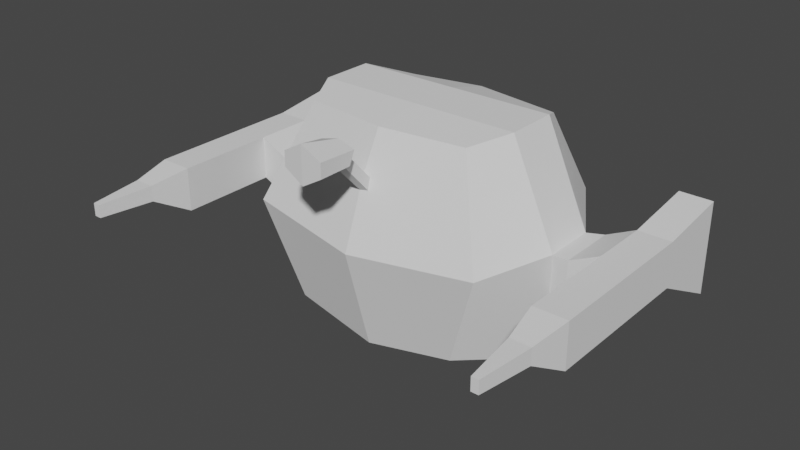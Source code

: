 # Source: KillerDrone.blend  (saved by Blender 2.80.75; exported with 4.5.12 LTS)
import bpy
from mathutils import Matrix  # noqa: F401  (used for matrix-valued properties, if any)

bpy.ops.wm.read_factory_settings(use_empty=True)
scene = bpy.context.scene
scene.name = 'Scene'

# ---- collections
col_collection = bpy.data.collections.new('Collection'); scene.collection.children.link(col_collection)

# ---- materials (node trees are filled in below, after node groups)
mat_material_001 = bpy.data.materials.new('Material.001')
mat_material_001.use_transparent_shadow = False

# ---- material node trees

# ---- world
world_world = bpy.data.worlds.new('World'); scene.world = world_world
world_world.use_nodes = True; world_world.node_tree.nodes.clear()
_N = world_world.node_tree.nodes; _L = world_world.node_tree.links
n0 = _N.new('ShaderNodeOutputWorld'); n0.name = 'World Output'; n0.location = (300, 300)
n1 = _N.new('ShaderNodeBackground'); n1.name = 'Background'; n1.location = (10, 300)
n1.inputs[0].default_value = (0.05088, 0.05088, 0.05088, 1.0)
_L.new(n1.outputs[0], n0.inputs[0])
n0.is_active_output = True
world_world.color = (0.05088, 0.05088, 0.05088)
world_world.use_sun_shadow = False
world_world.sun_shadow_jitter_overblur = 0.0

# ---- meshes
me_cube_001 = bpy.data.meshes.new('Cube.001')
me_cube_001.from_pydata([(0.5461, -0.5388, -0.5044), (0.5261, -0.4172, 0.7051), (0.4982, 0.5028, -0.486), (0.4998, 0.4387, 0.633), (0.6262, 0.6459, 0.1293), (0.7556, -0.6365, 0.1028), (0.7961, -0.1739, -0.5699), (0.7961, 0.1543, -0.5699), (0.6484, 0.1543, 0.7441), (0.6484, -0.1739, 0.7441), (0.9254, 0.1543, -0.1139), (0.9254, -0.1739, -0.1139), (0.9254, 0.1543, 0.1293), (0.9254, -0.1739, 0.1293), (1.027, 0.1859, -0.1377), (1.027, -0.1859, -0.1377), (1.027, 0.1859, 0.1377), (1.027, -0.1859, 0.1377), (0.0, 0.5458, -0.572), (0.0, 0.4387, 0.6719), (0.0, -0.5818, -0.5941), (0.0, -0.4824, 0.7059), (0.0, -0.7637, 0.05654), (0.0, 0.7728, 0.1293), (0.0, 0.1543, 0.7441), (0.0, -0.1739, 0.7441), (0.0, 0.1543, -0.6888), (0.0, -0.1739, -0.6888), (1.21, 0.1859, -0.04903), (1.21, -0.1859, -0.04903), (1.21, 0.1859, 0.2264), (1.21, -0.1859, 0.2264), (1.416, 0.1859, -0.04903), (1.416, -0.1859, -0.04903), (1.416, 0.1859, 0.2264), (1.416, -0.1859, 0.2264), (1.21, -0.8049, 0.2264), (1.21, -0.8049, -0.04903), (1.416, -0.8049, 0.2264), (1.416, -0.8049, -0.04903), (1.21, 0.6393, 0.2888), (1.21, 0.6393, -0.2888), (1.416, 0.6393, 0.2888), (1.416, 0.6393, -0.2888), (1.291, -1.383, 0.1776), (1.291, -1.383, 0.09805), (1.335, -1.383, 0.1776), (1.335, -1.383, 0.09805), (1.25, -1.045, 0.1871), (1.376, -1.045, 0.1871), (1.376, -1.045, 0.08858), (1.25, -1.045, 0.08858), (0.04721, -0.6092, 0.4697), (0.04461, -0.6212, 0.3961), (0.0, -0.7941, 0.7377), (0.0, -0.6361, 0.3936), (0.0, -0.6062, 0.4698), (0.0, -0.8551, 0.5832), (0.1124, -0.7963, 0.7082), (0.1125, -0.834, 0.6291), (0.0, -1.06, 0.7951), (0.0, -1.059, 0.5639), (0.1229, -1.054, 0.7253), (0.1231, -1.054, 0.6355), (0.0, -0.7927, 0.6781), (0.05013, -0.8307, 0.6222), (0.0, -0.846, 0.616), (0.05655, -0.7939, 0.6641)], [], [(23, 19, 3, 4), (13, 9, 1, 5), (20, 0, 5, 22), (23, 4, 2, 18), (7, 2, 4, 12, 10), (13, 11, 15, 17), (7, 10, 11, 6), (4, 3, 8, 12), (12, 8, 9, 13), (17, 15, 29, 31), (12, 13, 17, 16), (11, 10, 14, 15), (10, 12, 16, 14), (8, 24, 25, 9), (3, 19, 24, 8), (13, 5, 0, 6, 11), (9, 25, 21, 1), (31, 29, 37, 36), (16, 17, 31, 30), (14, 16, 30, 28), (15, 14, 28, 29), (32, 34, 35, 33), (30, 31, 35, 34), (30, 34, 42, 40), (29, 28, 32, 33), (49, 48, 44, 46), (29, 33, 39, 37), (35, 31, 36, 38), (33, 35, 38, 39), (41, 40, 42, 43), (34, 32, 43, 42), (32, 28, 41, 43), (28, 30, 40, 41), (44, 45, 47, 46), (50, 49, 46, 47), (51, 50, 47, 45), (48, 51, 45, 44), (36, 37, 51, 48), (37, 39, 50, 51), (39, 38, 49, 50), (38, 36, 48, 49), (66, 65, 59, 57), (5, 1, 21, 56, 52, 53, 55, 22), (58, 54, 60, 62), (67, 64, 54, 58), (65, 67, 58, 59), (63, 62, 60, 61), (59, 58, 62, 63), (57, 59, 63, 61), (6, 27, 26, 7), (7, 26, 18, 2), (20, 27, 6, 0), (53, 52, 67, 65), (52, 56, 64, 67), (55, 53, 65, 66)])
_uv = me_cube_001.uv_layers.new(name='UVMap')
_uv.uv.foreach_set('vector', [0.04812, 0.8364, 0.04812, 0.8364, 0.04812, 0.8364, 0.04812, 0.8364, 0.04812, 0.8364, 0.04812, 0.8364, 0.04812, 0.8364, 0.04812, 0.8364, 0.04812, 0.8364, 0.04812, 0.8364, 0.04812, 0.8364, 0.04812, 0.8364, 0.04812, 0.8364, 0.04812, 0.8364, 0.04812, 0.8364, 0.04812, 0.8364, 0.04812, 0.8364, 0.04812, 0.8364, 0.04812, 0.8364, 0.04812, 0.8364, 0.04812, 0.8364, 0.02365, 0.921, 0.02365, 0.921, 0.02365, 0.921, 0.02365, 0.921, 0.04812, 0.8364, 0.04812, 0.8364, 0.04812, 0.8364, 0.04812, 0.8364, 0.04812, 0.8364, 0.04812, 0.8364, 0.04812, 0.8364, 0.04812, 0.8364, 0.04812, 0.8364, 0.04812, 0.8364, 0.04812, 0.8364, 0.04812, 0.8364, 0.02365, 0.921, 0.02365, 0.921, 0.02365, 0.921, 0.02365, 0.921, 0.02365, 0.921, 0.02365, 0.921, 0.02365, 0.921, 0.02365, 0.921, 0.02365, 0.921, 0.02365, 0.921, 0.02365, 0.921, 0.02365, 0.921, 0.02365, 0.921, 0.02365, 0.921, 0.02365, 0.921, 0.02365, 0.921, 0.04812, 0.8364, 0.04812, 0.8364, 0.04812, 0.8364, 0.04812, 0.8364, 0.04812, 0.8364, 0.04812, 0.8364, 0.04812, 0.8364, 0.04812, 0.8364, 0.04812, 0.8364, 0.04812, 0.8364, 0.04812, 0.8364, 0.04812, 0.8364, 0.04812, 0.8364, 0.04812, 0.8364, 0.04812, 0.8364, 0.04812, 0.8364, 0.04812, 0.8364, 0.02729, 0.9692, 0.02729, 0.9692, 0.02729, 0.9692, 0.02729, 0.9692, 0.02365, 0.921, 0.02365, 0.921, 0.02365, 0.921, 0.02365, 0.921, 0.02365, 0.921, 0.02365, 0.921, 0.02365, 0.921, 0.02365, 0.921, 0.02365, 0.921, 0.02365, 0.921, 0.02365, 0.921, 0.02365, 0.921, 0.02729, 0.9692, 0.02729, 0.9692, 0.02729, 0.9692, 0.02729, 0.9692, 0.02729, 0.9692, 0.02729, 0.9692, 0.02729, 0.9692, 0.02729, 0.9692, 0.1134, 0.02758, 0.1134, 0.02758, 0.1134, 0.02758, 0.1134, 0.02758, 0.02729, 0.9692, 0.02729, 0.9692, 0.02729, 0.9692, 0.02729, 0.9692, 0.006428, 0.9937, 0.006428, 0.9937, 0.006428, 0.9937, 0.006428, 0.9937, 0.02729, 0.9692, 0.02729, 0.9692, 0.02729, 0.9692, 0.02729, 0.9692, 0.02729, 0.9692, 0.02729, 0.9692, 0.02729, 0.9692, 0.02729, 0.9692, 0.02729, 0.9692, 0.02729, 0.9692, 0.02729, 0.9692, 0.02729, 0.9692, 0.1134, 0.02758, 0.1134, 0.02758, 0.1134, 0.02758, 0.1134, 0.02758, 0.1134, 0.02758, 0.1134, 0.02758, 0.1134, 0.02758, 0.1134, 0.02758, 0.1134, 0.02758, 0.1134, 0.02758, 0.1134, 0.02758, 0.1134, 0.02758, 0.1134, 0.02758, 0.1134, 0.02758, 0.1134, 0.02758, 0.1134, 0.02758, 0.006428, 0.9937, 0.006428, 0.9937, 0.006428, 0.9937, 0.006428, 0.9937, 0.006428, 0.9937, 0.006428, 0.9937, 0.006428, 0.9937, 0.006428, 0.9937, 0.006428, 0.9937, 0.006428, 0.9937, 0.006428, 0.9937, 0.006428, 0.9937, 0.006428, 0.9937, 0.006428, 0.9937, 0.006428, 0.9937, 0.006428, 0.9937, 0.02729, 0.9692, 0.02729, 0.9692, 0.02729, 0.9692, 0.02729, 0.9692, 0.02729, 0.9692, 0.02729, 0.9692, 0.02729, 0.9692, 0.02729, 0.9692, 0.02729, 0.9692, 0.02729, 0.9692, 0.02729, 0.9692, 0.02729, 0.9692, 0.02729, 0.9692, 0.02729, 0.9692, 0.02729, 0.9692, 0.02729, 0.9692, 0.02385, 0.9651, 0.02385, 0.9651, 0.02385, 0.9651, 0.02385, 0.9651, 0.04812, 0.8364, 0.04812, 0.8364, 0.04812, 0.8364, 0.04812, 0.8364, 0.04812, 0.8364, 0.04812, 0.8364, 0.04812, 0.8364, 0.04812, 0.8364, 0.02385, 0.9651, 0.02385, 0.9651, 0.02385, 0.9651, 0.02385, 0.9651, 0.02385, 0.9651, 0.02385, 0.9651, 0.02385, 0.9651, 0.02385, 0.9651, 0.02385, 0.9651, 0.02385, 0.9651, 0.02385, 0.9651, 0.02385, 0.9651, 0.101, 0.9013, 0.101, 0.9013, 0.101, 0.9013, 0.101, 0.9013, 0.02385, 0.9651, 0.02385, 0.9651, 0.02385, 0.9651, 0.02385, 0.9651, 0.02385, 0.9651, 0.02385, 0.9651, 0.02385, 0.9651, 0.02385, 0.9651, 0.04812, 0.8364, 0.04812, 0.8364, 0.04812, 0.8364, 0.04812, 0.8364, 0.04812, 0.8364, 0.04812, 0.8364, 0.04812, 0.8364, 0.04812, 0.8364, 0.04812, 0.8364, 0.04812, 0.8364, 0.04812, 0.8364, 0.04812, 0.8364, 0.03202, 0.9169, 0.03202, 0.9169, 0.03202, 0.9169, 0.03202, 0.9169, 0.03202, 0.9169, 0.03202, 0.9169, 0.03202, 0.9169, 0.03202, 0.9169, 0.03202, 0.9169, 0.03202, 0.9169, 0.03202, 0.9169, 0.03202, 0.9169])
me_cube_001.materials.append(mat_material_001)
me_cube_001.use_remesh_preserve_volume = False
me_cube_001.use_remesh_preserve_attributes = False
me_cube_001.use_mirror_vertex_groups = False
me_cube_001.update()
me_cube_001.normals_split_custom_set([tuple(v) for v in zip(*[iter([0.1149, 0.8766, 0.4673, 0.1149, 0.8766, 0.4673, 0.1149, 0.8766, 0.4673, 0.1149, 0.8766, 0.4673, 0.8275, -0.3806, 0.4129, 0.8275, -0.3806, 0.4129, 0.8275, -0.3806, 0.4129, 0.8275, -0.3806, 0.4129, 0.1504, -0.9595, -0.2383, 0.1504, -0.9595, -0.2383, 0.1504, -0.9595, -0.2383, 0.1504, -0.9595, -0.2383, 0.1644, 0.9453, -0.2818, 0.1644, 0.9453, -0.2818, 0.1644, 0.9453, -0.2818, 0.1644, 0.9453, -0.2818, 0.7647, 0.6087, -0.2112, 0.7647, 0.6087, -0.2112, 0.7647, 0.6087, -0.2112, 0.7647, 0.6087, -0.2112, 0.7647, 0.6087, -0.2112, -0.1174, -0.9931, 0.0, -0.1174, -0.9931, 0.0, -0.1174, -0.9931, 0.0, -0.1174, -0.9931, 0.0, 0.9621, 0.0, -0.2728, 0.9621, 0.0, -0.2728, 0.9621, 0.0, -0.2728, 0.9621, 0.0, -0.2728, 0.779, 0.5031, 0.3742, 0.779, 0.5031, 0.3742, 0.779, 0.5031, 0.3742, 0.779, 0.5031, 0.3742, 0.9117, 0.0, 0.4108, 0.9117, 0.0, 0.4108, 0.9117, 0.0, 0.4108, 0.9117, 0.0, 0.4108, 0.0, -1.0, 0.0, 0.0, -1.0, 0.0, 0.0, -1.0, 0.0, 0.0, -1.0, 0.0, -0.08276, 0.0, 0.9966, -0.08276, 0.0, 0.9966, -0.08276, 0.0, 0.9966, -0.08276, 0.0, 0.9966, -0.2283, 0.0, -0.9736, -0.2283, 0.0, -0.9736, -0.2283, 0.0, -0.9736, -0.2283, 0.0, -0.9736, -0.2965, 0.955, 0.0, -0.2965, 0.955, 0.0, -0.2965, 0.955, 0.0, -0.2965, 0.955, 0.0, 0.0, 0.0, 1.0, 0.0, 0.0, 1.0, 0.0, 0.0, 1.0, 0.0, 0.0, 1.0, 0.03214, 0.3142, 0.9488, 0.03214, 0.3142, 0.9488, 0.03214, 0.3142, 0.9488, 0.03214, 0.3142, 0.9488, 0.8377, -0.4857, -0.2499, 0.8377, -0.4857, -0.2499, 0.8377, -0.4857, -0.2499, 0.8377, -0.4857, -0.2499, 0.8377, -0.4857, -0.2499, 0.008485, -0.1405, 0.99, 0.008485, -0.1405, 0.99, 0.008485, -0.1405, 0.99, 0.008485, -0.1405, 0.99, -1.0, 0.0, 0.0, -1.0, 0.0, 0.0, -1.0, 0.0, 0.0, -1.0, 0.0, 0.0, -0.436, 0.0, 0.8999, -0.436, 0.0, 0.8999, -0.436, 0.0, 0.8999, -0.436, 0.0, 0.8999, 1.628e-07, 1.0, 0.0, 1.628e-07, 1.0, 0.0, 1.628e-07, 1.0, 0.0, 1.628e-07, 1.0, 0.0, 0.436, 0.0, -0.8999, 0.436, 0.0, -0.8999, 0.436, 0.0, -0.8999, 0.436, 0.0, -0.8999, 1.0, 0.0, 0.0, 1.0, 0.0, 0.0, 1.0, 0.0, 0.0, 1.0, 0.0, 0.0, 0.0, 0.0, 1.0, 0.0, 0.0, 1.0, 0.0, 0.0, 1.0, 0.0, 0.0, 1.0, 0.0, -0.1363, 0.9907, 0.0, -0.1363, 0.9907, 0.0, -0.1363, 0.9907, 0.0, -0.1363, 0.9907, 0.0, 0.0, -1.0, 0.0, 0.0, -1.0, 0.0, 0.0, -1.0, 0.0, 0.0, -1.0, 0.0, -0.02796, 0.9996, 0.0, -0.02796, 0.9996, 0.0, -0.02796, 0.9996, 0.0, -0.02796, 0.9996, 0.0, 0.0, -1.0, 0.0, 0.0, -1.0, 0.0, 0.0, -1.0, 0.0, 0.0, -1.0, 0.0, 0.0, 1.0, 0.0, 0.0, 1.0, 0.0, 0.0, 1.0, 0.0, 0.0, 1.0, 1.0, 0.0, 0.0, 1.0, 0.0, 0.0, 1.0, 0.0, 0.0, 1.0, 0.0, 0.0, 0.0, 1.0, 0.0, 0.0, 1.0, 0.0, 0.0, 1.0, 0.0, 0.0, 1.0, 0.0, 1.0, 0.0, 0.0, 1.0, 0.0, 0.0, 1.0, 0.0, 0.0, 1.0, 0.0, 0.0, 0.0, -0.4675, -0.884, 0.0, -0.4675, -0.884, 0.0, -0.4675, -0.884, 0.0, -0.4675, -0.884, -1.0, 0.0, 0.0, -1.0, 0.0, 0.0, -1.0, 0.0, 0.0, -1.0, 0.0, 0.0, 0.0, -1.0, 0.0, 0.0, -1.0, 0.0, 0.0, -1.0, 0.0, 0.0, -1.0, 0.0, 0.9929, -0.1193, 0.0, 0.9929, -0.1193, 0.0, 0.9929, -0.1193, 0.0, 0.9929, -0.1193, 0.0, 0.0, -0.02796, -0.9996, 0.0, -0.02796, -0.9996, 0.0, -0.02796, -0.9996, 0.0, -0.02796, -0.9996, -0.9929, -0.1193, 0.0, -0.9929, -0.1193, 0.0, -0.9929, -0.1193, 0.0, -0.9929, -0.1193, 0.0, -0.9861, -0.166, 0.0, -0.9861, -0.166, 0.0, -0.9861, -0.166, 0.0, -0.9861, -0.166, 0.0, 0.0, -0.4981, -0.8671, 0.0, -0.4981, -0.8671, 0.0, -0.4981, -0.8671, 0.0, -0.4981, -0.8671, 0.9861, -0.166, 0.0, 0.9861, -0.166, 0.0, 0.9861, -0.166, 0.0, 0.9861, -0.166, 0.0, 0.0, -0.1622, 0.9868, 0.0, -0.1622, 0.9868, 0.0, -0.1622, 0.9868, 0.0, -0.1622, 0.9868, -0.03401, 0.8668, -0.4975, -0.03401, 0.8668, -0.4975, -0.03401, 0.8668, -0.4975, -0.03401, 0.8668, -0.4975, 0.1394, -0.911, 0.388, 0.1394, -0.911, 0.388, 0.1394, -0.911, 0.388, 0.1394, -0.911, 0.388, 0.1394, -0.911, 0.388, 0.1394, -0.911, 0.388, 0.1394, -0.911, 0.388, 0.1394, -0.911, 0.388, 0.3833, 0.1376, 0.9133, 0.3833, 0.1376, 0.9133, 0.3833, 0.1376, 0.9133, 0.3833, 0.1376, 0.9133, 0.02643, 0.9994, 0.02306, 0.02643, 0.9994, 0.02306, 0.02643, 0.9994, 0.02306, 0.02643, 0.9994, 0.02306, 0.262, 0.8158, -0.5156, 0.262, 0.8158, -0.5156, 0.262, 0.8158, -0.5156, 0.262, 0.8158, -0.5156, 0.04339, -0.9991, -0.002372, 0.04339, -0.9991, -0.002372, 0.04339, -0.9991, -0.002372, 0.04339, -0.9991, -0.002372, 0.999, 0.04379, -0.007965, 0.999, 0.04379, -0.007965, 0.999, 0.04379, -0.007965, 0.999, 0.04379, -0.007965, 0.4424, 0.03834, -0.896, 0.4424, 0.03834, -0.896, 0.4424, 0.03834, -0.896, 0.4424, 0.03834, -0.896, 0.1477, 0.0, -0.989, 0.1477, 0.0, -0.989, 0.1477, 0.0, -0.989, 0.1477, 0.0, -0.989, 0.1586, 0.3174, -0.9349, 0.1586, 0.3174, -0.9349, 0.1586, 0.3174, -0.9349, 0.1586, 0.3174, -0.9349, 0.1566, -0.2489, -0.9558, 0.1566, -0.2489, -0.9558, 0.1566, -0.2489, -0.9558, 0.1566, -0.2489, -0.9558, 0.9974, -0.03132, -0.06461, 0.9974, -0.03132, -0.06461, 0.9974, -0.03132, -0.06461, 0.9974, -0.03132, -0.06461, 0.1204, 0.7313, 0.6714, 0.1204, 0.7313, 0.6714, 0.1204, 0.7313, 0.6714, 0.1204, 0.7313, 0.6714, 0.2836, -0.6986, -0.6569, 0.2836, -0.6986, -0.6569, 0.2836, -0.6986, -0.6569, 0.2836, -0.6986, -0.6569])] * 3)])

# ---- objects
ob_cube = bpy.data.objects.new('Cube', me_cube_001)

# ---- transforms, parenting, visibility, modifiers, constraints
ob_cube.location = (0.0, 0.0, 0.0)
ob_cube.lineart.crease_threshold = 0.0
_m = ob_cube.modifiers.new('Mirror', 'MIRROR')
_m.use_clip = True

# ---- collection membership
col_collection.objects.link(ob_cube)

# ---- scene / render settings (as saved in the file)
scene.frame_start = 1; scene.frame_end = 250; scene.frame_set(1)
scene.render.engine = 'BLENDER_EEVEE_NEXT'
scene.cycles.use_denoising = False
scene.cycles.samples = 128
scene.cycles.sampling_pattern = 'TABULATED_SOBOL'
scene.cycles.use_adaptive_sampling = False
scene.cycles.use_light_tree = False
scene.view_settings.view_transform = 'Filmic'
bpy.context.view_layer.update()

# ---- added for rendering (the .blend has no active camera and no usable light): camera, sun
cam_auto = bpy.data.cameras.new('AutoCamera')
cam_auto.lens = 50.0
cam_auto.sensor_width = 36.0
cam_auto.clip_end = 1000.0
ob_auto_camera = bpy.data.objects.new('AutoCamera', cam_auto)
scene.collection.objects.link(ob_auto_camera)
ob_auto_camera.location = (3.56796, -4.58672, 2.9075)
ob_auto_camera.rotation_euler = (1.09748, -7.21219e-08, 0.694738)
scene.camera = ob_auto_camera
light_auto_sun = bpy.data.lights.new('AutoSun', 'SUN')
light_auto_sun.energy = 3.0
light_auto_sun.angle = 0.0523599
ob_auto_sun = bpy.data.objects.new('AutoSun', light_auto_sun)
scene.collection.objects.link(ob_auto_sun)
ob_auto_sun.rotation_euler = (0.872665, 0.174533, 0.523599)
bpy.context.view_layer.update()
